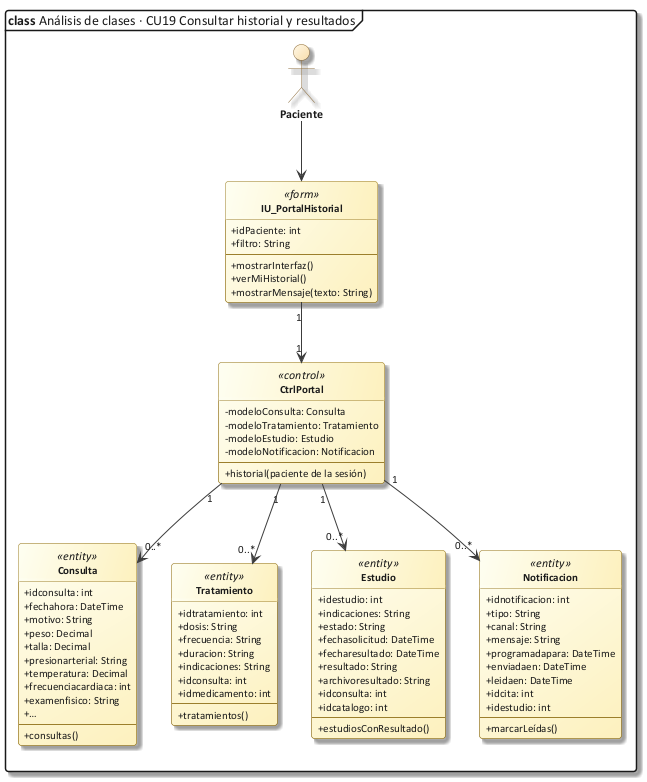

The diagram above was rendered by PlantUML. Its source (embedded in the PNG):
@startuml 28_clase_cu19
!include C:/Users/Sergio Estaca Paco/Desktop/HeadSalud/Docs/diagramas/estilo_ea.iuml
mainframe **class** Análisis de clases · CU19 Consultar historial y resultados
allowmixing
hide circle
skinparam classAttributeIconSize 0
actor "Paciente" as PAC
class "IU_PortalHistorial" as IU <<form>> {
  + idPaciente: int
  + filtro: String
  --
  + mostrarInterfaz()
  + verMiHistorial()
  + mostrarMensaje(texto: String)
}
class "CtrlPortal" as C <<control>> {
  - modeloConsulta: Consulta
  - modeloTratamiento: Tratamiento
  - modeloEstudio: Estudio
  - modeloNotificacion: Notificacion
  --
  + historial(paciente de la sesión)
}
class "Consulta" as CO <<entity>> {
  + idconsulta: int
  + fechahora: DateTime
  + motivo: String
  + peso: Decimal
  + talla: Decimal
  + presionarterial: String
  + temperatura: Decimal
  + frecuenciacardiaca: int
  + examenfisico: String
  + …
  --
  + consultas()
}
class "Tratamiento" as T <<entity>> {
  + idtratamiento: int
  + dosis: String
  + frecuencia: String
  + duracion: String
  + indicaciones: String
  + idconsulta: int
  + idmedicamento: int
  --
  + tratamientos()
}
class "Estudio" as E <<entity>> {
  + idestudio: int
  + indicaciones: String
  + estado: String
  + fechasolicitud: DateTime
  + fecharesultado: DateTime
  + resultado: String
  + archivoresultado: String
  + idconsulta: int
  + idcatalogo: int
  --
  + estudiosConResultado()
}
class "Notificacion" as N <<entity>> {
  + idnotificacion: int
  + tipo: String
  + canal: String
  + mensaje: String
  + programadapara: DateTime
  + enviadaen: DateTime
  + leidaen: DateTime
  + idcita: int
  + idestudio: int
  --
  + marcarLeídas()
}
PAC --> IU
IU "1" --> "1" C
C "1" --> "0..*" CO
C "1" --> "0..*" T
C "1" --> "0..*" E
C "1" --> "0..*" N
@enduml